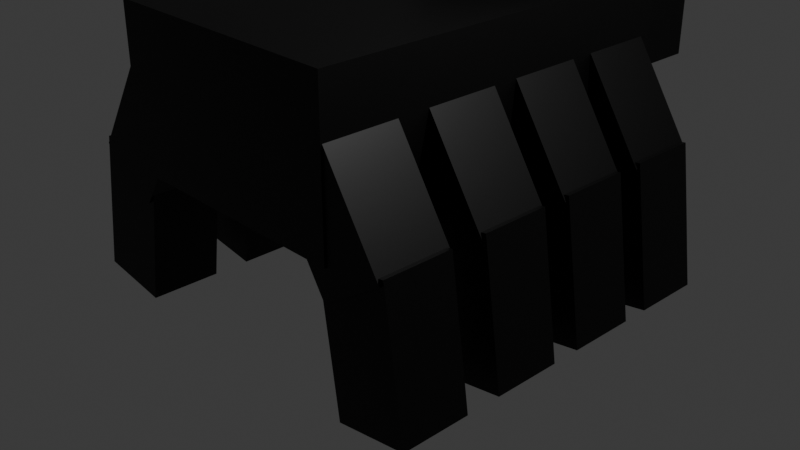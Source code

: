 # Source: tarantula.blend  (saved by Blender 4.0.36; exported with 4.5.12 LTS)
import bpy
from mathutils import Matrix  # noqa: F401  (used for matrix-valued properties, if any)

bpy.ops.wm.read_factory_settings(use_empty=True)
scene = bpy.context.scene
scene.name = 'Scene'

# ---- collections
col_collection = bpy.data.collections.new('Collection'); scene.collection.children.link(col_collection)

# ---- materials (node trees are filled in below, after node groups)
mat_material_001 = bpy.data.materials.new('Material.001')
mat_material_001.use_transparent_shadow = False

# ---- material node trees
mat_material_001.use_nodes = True; mat_material_001.node_tree.nodes.clear()
_N = mat_material_001.node_tree.nodes; _L = mat_material_001.node_tree.links
n0 = _N.new('ShaderNodeBsdfPrincipled'); n0.name = 'Principled BSDF'; n0.location = (10, 300)
n0.inputs[0].default_value = (0.0, 0.0, 0.0, 1.0)
n0.inputs[1].default_value = 0.1969
n0.inputs[3].default_value = 1.45
n1 = _N.new('ShaderNodeOutputMaterial'); n1.name = 'Material Output'; n1.location = (300, 300)
_L.new(n0.outputs[0], n1.inputs[0])
n1.is_active_output = True

# ---- world
world_world = bpy.data.worlds.new('World'); scene.world = world_world
world_world.use_nodes = True; world_world.node_tree.nodes.clear()
_N = world_world.node_tree.nodes; _L = world_world.node_tree.links
n0 = _N.new('ShaderNodeOutputWorld'); n0.name = 'World Output'; n0.location = (300, 300)
n1 = _N.new('ShaderNodeBackground'); n1.name = 'Background'; n1.location = (10, 300)
n1.inputs[0].default_value = (0.05088, 0.05088, 0.05088, 1.0)
_L.new(n1.outputs[0], n0.inputs[0])
n0.is_active_output = True
world_world.color = (0.05088, 0.05088, 0.05088)
world_world.use_sun_shadow = False
world_world.sun_shadow_jitter_overblur = 0.0

# ---- cameras
cam_camera = bpy.data.cameras.new('Camera')
cam_camera.clip_end = 100.0
cam_camera.ortho_scale = 7.314

# ---- lights
light_light = bpy.data.lights.new('Light', 'POINT')
light_light.transmission_factor = 0.0
light_light.use_soft_falloff = False
light_light.energy = 1000.0
light_light.shadow_soft_size = 0.1
light_light.shadow_maximum_resolution = 0.006
light_light.use_absolute_resolution = True

# ---- meshes
me_cube_001 = bpy.data.meshes.new('Cube.001')
me_cube_001.from_pydata([(-1.346, -2.077, 0.7367), (-1.346, -2.077, 2.387), (-1.346, 2.077, 0.7367), (-1.346, 2.077, 2.387), (1.346, -2.077, 0.7367), (1.346, -2.077, 2.387), (1.346, 2.077, 0.7367), (1.346, 2.077, 2.387), (-1.973, 1.169, 0.8168), (-1.073, 1.169, 2.221), (-1.973, 1.954, 0.8168), (-1.073, 1.954, 2.221), (-1.311, 1.169, 0.3931), (-0.4116, 1.169, 1.797), (-1.311, 1.954, 0.3931), (-0.4116, 1.954, 1.797), (-2.214, 1.19, -0.6045), (-1.991, 1.19, 0.8816), (-2.214, 1.933, -0.6045), (-1.991, 1.933, 0.8816), (-1.434, 1.19, -0.7215), (-1.212, 1.19, 0.7647), (-1.434, 1.933, -0.7215), (-1.212, 1.933, 0.7647), (-1.973, 0.1314, 0.8168), (-1.073, 0.1314, 2.221), (-1.973, 0.9167, 0.8168), (-1.073, 0.9167, 2.221), (-1.311, 0.1314, 0.3931), (-0.4116, 0.1314, 1.797), (-1.311, 0.9167, 0.3931), (-0.4116, 0.9167, 1.797), (-2.214, 0.1529, -0.6045), (-1.991, 0.1529, 0.8816), (-2.214, 0.8952, -0.6045), (-1.991, 0.8952, 0.8816), (-1.434, 0.1529, -0.7215), (-1.212, 0.1529, 0.7647), (-1.434, 0.8952, -0.7215), (-1.212, 0.8952, 0.7647), (-1.973, -0.9303, 0.8168), (-1.073, -0.9303, 2.221), (-1.973, -0.1449, 0.8168), (-1.073, -0.1449, 2.221), (-1.311, -0.9303, 0.3931), (-0.4116, -0.9303, 1.797), (-1.311, -0.1449, 0.3931), (-0.4116, -0.1449, 1.797), (-2.214, -0.9088, -0.6045), (-1.991, -0.9088, 0.8816), (-2.214, -0.1665, -0.6045), (-1.991, -0.1665, 0.8816), (-1.434, -0.9088, -0.7215), (-1.212, -0.9088, 0.7647), (-1.434, -0.1665, -0.7215), (-1.212, -0.1665, 0.7647), (-1.973, -2.06, 0.8168), (-1.073, -2.06, 2.221), (-1.973, -1.275, 0.8168), (-1.073, -1.275, 2.221), (-1.311, -2.06, 0.3931), (-0.4116, -2.06, 1.797), (-1.311, -1.275, 0.3931), (-0.4116, -1.275, 1.797), (-2.214, -2.038, -0.6045), (-1.991, -2.038, 0.8816), (-2.214, -1.296, -0.6045), (-1.991, -1.296, 0.8816), (-1.434, -2.038, -0.7215), (-1.212, -2.038, 0.7647), (-1.434, -1.296, -0.7215), (-1.212, -1.296, 0.7647), (1.973, -1.275, 0.8168), (1.073, -1.275, 2.221), (1.973, -2.06, 0.8168), (1.073, -2.06, 2.221), (1.311, -1.275, 0.3931), (0.4116, -1.275, 1.797), (1.311, -2.06, 0.3931), (0.4116, -2.06, 1.797), (2.214, -1.296, -0.6045), (1.991, -1.296, 0.8816), (2.214, -2.038, -0.6045), (1.991, -2.038, 0.8816), (1.434, -1.296, -0.7215), (1.212, -1.296, 0.7647), (1.434, -2.038, -0.7215), (1.212, -2.038, 0.7647), (1.973, -0.1449, 0.8168), (1.073, -0.1449, 2.221), (1.973, -0.9303, 0.8168), (1.073, -0.9303, 2.221), (1.311, -0.1449, 0.3931), (0.4116, -0.1449, 1.797), (1.311, -0.9303, 0.3931), (0.4116, -0.9303, 1.797), (2.214, -0.1665, -0.6045), (1.991, -0.1665, 0.8816), (2.214, -0.9088, -0.6045), (1.991, -0.9088, 0.8816), (1.434, -0.1665, -0.7215), (1.212, -0.1665, 0.7647), (1.434, -0.9088, -0.7215), (1.212, -0.9088, 0.7647), (1.973, 0.9167, 0.8168), (1.073, 0.9167, 2.221), (1.973, 0.1314, 0.8168), (1.073, 0.1314, 2.221), (1.311, 0.9167, 0.3931), (0.4116, 0.9167, 1.797), (1.311, 0.1314, 0.3931), (0.4116, 0.1314, 1.797), (2.214, 0.8952, -0.6045), (1.991, 0.8952, 0.8816), (2.214, 0.1529, -0.6045), (1.991, 0.1529, 0.8816), (1.434, 0.8952, -0.7215), (1.212, 0.8952, 0.7647), (1.434, 0.1529, -0.7215), (1.212, 0.1529, 0.7647), (1.973, 1.954, 0.8168), (1.073, 1.954, 2.221), (1.973, 1.169, 0.8168), (1.073, 1.169, 2.221), (1.311, 1.954, 0.3931), (0.4116, 1.954, 1.797), (1.311, 1.169, 0.3931), (0.4116, 1.169, 1.797), (2.214, 1.933, -0.6045), (1.991, 1.933, 0.8816), (2.214, 1.19, -0.6045), (1.991, 1.19, 0.8816), (1.434, 1.933, -0.7215), (1.212, 1.933, 0.7647), (1.434, 1.19, -0.7215), (1.212, 1.19, 0.7647), (-1.0, 1.207, 1.268), (-1.0, 1.207, 3.268), (-1.0, 3.207, 1.268), (-1.0, 3.207, 3.268), (1.0, 1.207, 1.268), (1.0, 1.207, 3.268), (1.0, 3.207, 1.268), (1.0, 3.207, 3.268), (2.178, -1.296, -0.3609), (2.14, -1.296, -0.1132), (2.103, -1.296, 0.1344), (2.066, -1.296, 0.3821), (2.029, -1.296, 0.6298), (2.029, -2.038, 0.6298), (2.066, -2.038, 0.3821), (2.103, -2.038, 0.1344), (2.14, -2.038, -0.1132), (2.178, -2.038, -0.3609), (1.249, -2.038, 0.5128), (1.286, -2.038, 0.2652), (1.324, -2.038, 0.01748), (1.361, -2.038, -0.2302), (1.398, -2.038, -0.4779), (1.249, -1.296, 0.5128), (1.286, -1.296, 0.2652), (1.324, -1.296, 0.01748), (1.361, -1.296, -0.2302), (1.398, -1.296, -0.4779), (2.176, -0.1665, -0.348), (2.139, -0.1665, -0.1003), (2.101, -0.1665, 0.1474), (2.064, -0.1665, 0.3951), (2.027, -0.1665, 0.6427), (2.027, -0.9088, 0.6427), (2.064, -0.9088, 0.3951), (2.101, -0.9088, 0.1474), (2.139, -0.9088, -0.1003), (2.176, -0.9088, -0.348), (1.247, -0.9088, 0.5258), (1.285, -0.9088, 0.2781), (1.322, -0.9088, 0.03041), (1.359, -0.9088, -0.2173), (1.396, -0.9088, -0.465), (1.247, -0.1665, 0.5258), (1.285, -0.1665, 0.2781), (1.322, -0.1665, 0.03041), (1.359, -0.1665, -0.2173), (1.396, -0.1665, -0.465), (2.182, 0.8952, -0.3922), (2.15, 0.8952, -0.1799), (2.119, 0.8952, 0.03242), (2.087, 0.8952, 0.2447), (2.055, 0.8952, 0.457), (2.023, 0.8952, 0.6693), (2.023, 0.1529, 0.6693), (2.055, 0.1529, 0.457), (2.087, 0.1529, 0.2447), (2.119, 0.1529, 0.03242), (2.15, 0.1529, -0.1799), (2.182, 0.1529, -0.3922), (1.243, 0.1529, 0.5524), (1.275, 0.1529, 0.3401), (1.307, 0.1529, 0.1278), (1.339, 0.1529, -0.08455), (1.371, 0.1529, -0.2969), (1.403, 0.1529, -0.5092), (1.243, 0.8952, 0.5524), (1.275, 0.8952, 0.3401), (1.307, 0.8952, 0.1278), (1.339, 0.8952, -0.08455), (1.371, 0.8952, -0.2969), (1.403, 0.8952, -0.5092), (2.182, 1.933, -0.3922), (2.15, 1.933, -0.1799), (2.119, 1.933, 0.03242), (2.087, 1.933, 0.2447), (2.055, 1.933, 0.457), (2.023, 1.933, 0.6693), (2.023, 1.19, 0.6693), (2.055, 1.19, 0.457), (2.087, 1.19, 0.2447), (2.119, 1.19, 0.03242), (2.15, 1.19, -0.1799), (2.182, 1.19, -0.3922), (1.243, 1.19, 0.5524), (1.275, 1.19, 0.3401), (1.307, 1.19, 0.1278), (1.339, 1.19, -0.08455), (1.371, 1.19, -0.2969), (1.403, 1.19, -0.5092), (1.243, 1.933, 0.5524), (1.275, 1.933, 0.3401), (1.307, 1.933, 0.1278), (1.339, 1.933, -0.08455), (1.371, 1.933, -0.2969), (1.403, 1.933, -0.5092), (1.793, 1.954, 1.098), (1.613, 1.954, 1.378), (1.433, 1.954, 1.659), (1.253, 1.954, 1.94), (1.253, 1.169, 1.94), (1.433, 1.169, 1.659), (1.613, 1.169, 1.378), (1.793, 1.169, 1.098), (0.5916, 1.169, 1.516), (0.7715, 1.169, 1.236), (0.9515, 1.169, 0.9547), (1.131, 1.169, 0.6739), (0.5916, 1.954, 1.516), (0.7715, 1.954, 1.236), (0.9515, 1.954, 0.9547), (1.131, 1.954, 0.6739), (1.793, 0.9167, 1.098), (1.613, 0.9167, 1.378), (1.433, 0.9167, 1.659), (1.253, 0.9167, 1.94), (1.253, 0.1314, 1.94), (1.433, 0.1314, 1.659), (1.613, 0.1314, 1.378), (1.793, 0.1314, 1.098), (0.5916, 0.1314, 1.516), (0.7715, 0.1314, 1.236), (0.9515, 0.1314, 0.9547), (1.131, 0.1314, 0.6739), (0.5916, 0.9167, 1.516), (0.7715, 0.9167, 1.236), (0.9515, 0.9167, 0.9547), (1.131, 0.9167, 0.6739), (1.793, -0.1449, 1.098), (1.613, -0.1449, 1.378), (1.433, -0.1449, 1.659), (1.253, -0.1449, 1.94), (1.253, -0.9303, 1.94), (1.433, -0.9303, 1.659), (1.613, -0.9303, 1.378), (1.793, -0.9303, 1.098), (0.5916, -0.9303, 1.516), (0.7715, -0.9303, 1.236), (0.9515, -0.9303, 0.9547), (1.131, -0.9303, 0.6739), (0.5916, -0.1449, 1.516), (0.7715, -0.1449, 1.236), (0.9515, -0.1449, 0.9547), (1.131, -0.1449, 0.6739), (1.793, -1.275, 1.098), (1.613, -1.275, 1.378), (1.433, -1.275, 1.659), (1.253, -1.275, 1.94), (1.253, -2.06, 1.94), (1.433, -2.06, 1.659), (1.613, -2.06, 1.378), (1.793, -2.06, 1.098), (0.5916, -2.06, 1.516), (0.7715, -2.06, 1.236), (0.9515, -2.06, 0.9547), (1.131, -2.06, 0.6739), (0.5916, -1.275, 1.516), (0.7715, -1.275, 1.236), (0.9515, -1.275, 0.9547), (1.131, -1.275, 0.6739), (-2.182, -2.038, -0.3922), (-2.15, -2.038, -0.1799), (-2.119, -2.038, 0.03242), (-2.087, -2.038, 0.2447), (-2.055, -2.038, 0.457), (-2.023, -2.038, 0.6693), (-2.023, -1.296, 0.6693), (-2.055, -1.296, 0.457), (-2.087, -1.296, 0.2447), (-2.119, -1.296, 0.03242), (-2.15, -1.296, -0.1799), (-2.182, -1.296, -0.3922), (-1.243, -1.296, 0.5524), (-1.275, -1.296, 0.3401), (-1.307, -1.296, 0.1278), (-1.339, -1.296, -0.08455), (-1.371, -1.296, -0.2969), (-1.403, -1.296, -0.5092), (-1.243, -2.038, 0.5524), (-1.275, -2.038, 0.3401), (-1.307, -2.038, 0.1278), (-1.339, -2.038, -0.08455), (-1.371, -2.038, -0.2969), (-1.403, -2.038, -0.5092), (-2.182, -0.9088, -0.3922), (-2.15, -0.9088, -0.1799), (-2.119, -0.9088, 0.03242), (-2.087, -0.9088, 0.2447), (-2.055, -0.9088, 0.457), (-2.023, -0.9088, 0.6693), (-2.023, -0.1665, 0.6693), (-2.055, -0.1665, 0.457), (-2.087, -0.1665, 0.2447), (-2.119, -0.1665, 0.03242), (-2.15, -0.1665, -0.1799), (-2.182, -0.1665, -0.3922), (-1.243, -0.1665, 0.5524), (-1.275, -0.1665, 0.3401), (-1.307, -0.1665, 0.1278), (-1.339, -0.1665, -0.08455), (-1.371, -0.1665, -0.2969), (-1.403, -0.1665, -0.5092), (-1.243, -0.9088, 0.5524), (-1.275, -0.9088, 0.3401), (-1.307, -0.9088, 0.1278), (-1.339, -0.9088, -0.08455), (-1.371, -0.9088, -0.2969), (-1.403, -0.9088, -0.5092), (-2.182, 0.1529, -0.3922), (-2.15, 0.1529, -0.1799), (-2.119, 0.1529, 0.03242), (-2.087, 0.1529, 0.2447), (-2.055, 0.1529, 0.457), (-2.023, 0.1529, 0.6693), (-2.023, 0.8952, 0.6693), (-2.055, 0.8952, 0.457), (-2.087, 0.8952, 0.2447), (-2.119, 0.8952, 0.03242), (-2.15, 0.8952, -0.1799), (-2.182, 0.8952, -0.3922), (-1.243, 0.8952, 0.5524), (-1.275, 0.8952, 0.3401), (-1.307, 0.8952, 0.1278), (-1.339, 0.8952, -0.08455), (-1.371, 0.8952, -0.2969), (-1.403, 0.8952, -0.5092), (-1.243, 0.1529, 0.5524), (-1.275, 0.1529, 0.3401), (-1.307, 0.1529, 0.1278), (-1.339, 0.1529, -0.08455), (-1.371, 0.1529, -0.2969), (-1.403, 0.1529, -0.5092), (-2.182, 1.19, -0.3922), (-2.15, 1.19, -0.1799), (-2.119, 1.19, 0.03242), (-2.087, 1.19, 0.2447), (-2.055, 1.19, 0.457), (-2.023, 1.19, 0.6693), (-2.023, 1.933, 0.6693), (-2.055, 1.933, 0.457), (-2.087, 1.933, 0.2447), (-2.119, 1.933, 0.03242), (-2.15, 1.933, -0.1799), (-2.182, 1.933, -0.3922), (-1.243, 1.933, 0.5524), (-1.275, 1.933, 0.3401), (-1.307, 1.933, 0.1278), (-1.339, 1.933, -0.08455), (-1.371, 1.933, -0.2969), (-1.403, 1.933, -0.5092), (-1.243, 1.19, 0.5524), (-1.275, 1.19, 0.3401), (-1.307, 1.19, 0.1278), (-1.339, 1.19, -0.08455), (-1.371, 1.19, -0.2969), (-1.403, 1.19, -0.5092), (-1.793, -2.06, 1.098), (-1.613, -2.06, 1.378), (-1.433, -2.06, 1.659), (-1.253, -2.06, 1.94), (-1.253, -1.275, 1.94), (-1.433, -1.275, 1.659), (-1.613, -1.275, 1.378), (-1.793, -1.275, 1.098), (-0.5916, -1.275, 1.516), (-0.7715, -1.275, 1.236), (-0.9515, -1.275, 0.9547), (-1.131, -1.275, 0.6739), (-0.5916, -2.06, 1.516), (-0.7715, -2.06, 1.236), (-0.9515, -2.06, 0.9547), (-1.131, -2.06, 0.6739), (-1.793, -0.9303, 1.098), (-1.613, -0.9303, 1.378), (-1.433, -0.9303, 1.659), (-1.253, -0.9303, 1.94), (-1.253, -0.1449, 1.94), (-1.433, -0.1449, 1.659), (-1.613, -0.1449, 1.378), (-1.793, -0.1449, 1.098), (-0.5916, -0.1449, 1.516), (-0.7715, -0.1449, 1.236), (-0.9515, -0.1449, 0.9547), (-1.131, -0.1449, 0.6739), (-0.5916, -0.9303, 1.516), (-0.7715, -0.9303, 1.236), (-0.9515, -0.9303, 0.9547), (-1.131, -0.9303, 0.6739), (-1.793, 0.1314, 1.098), (-1.613, 0.1314, 1.378), (-1.433, 0.1314, 1.659), (-1.253, 0.1314, 1.94), (-1.253, 0.9167, 1.94), (-1.433, 0.9167, 1.659), (-1.613, 0.9167, 1.378), (-1.793, 0.9167, 1.098), (-0.5916, 0.9167, 1.516), (-0.7715, 0.9167, 1.236), (-0.9515, 0.9167, 0.9547), (-1.131, 0.9167, 0.6739), (-0.5916, 0.1314, 1.516), (-0.7715, 0.1314, 1.236), (-0.9515, 0.1314, 0.9547), (-1.131, 0.1314, 0.6739), (-1.793, 1.169, 1.098), (-1.613, 1.169, 1.378), (-1.433, 1.169, 1.659), (-1.253, 1.169, 1.94), (-1.253, 1.954, 1.94), (-1.433, 1.954, 1.659), (-1.613, 1.954, 1.378), (-1.793, 1.954, 1.098), (-0.5916, 1.954, 1.516), (-0.7715, 1.954, 1.236), (-0.9515, 1.954, 0.9547), (-1.131, 1.954, 0.6739), (-0.5916, 1.169, 1.516), (-0.7715, 1.169, 1.236), (-0.9515, 1.169, 0.9547), (-1.131, 1.169, 0.6739)], [], [(0, 1, 3, 2), (2, 3, 7, 6), (6, 7, 5, 4), (4, 5, 1, 0), (2, 6, 4, 0), (7, 3, 1, 5), (443, 9, 11, 444), (444, 11, 15, 448), (448, 15, 13, 452), (452, 13, 9, 443), (10, 14, 12, 8), (15, 11, 9, 13), (373, 17, 19, 374), (374, 19, 23, 380), (380, 23, 21, 386), (386, 21, 17, 373), (18, 22, 20, 16), (23, 19, 17, 21), (427, 25, 27, 428), (428, 27, 31, 432), (432, 31, 29, 436), (436, 29, 25, 427), (26, 30, 28, 24), (31, 27, 25, 29), (349, 33, 35, 350), (350, 35, 39, 356), (356, 39, 37, 362), (362, 37, 33, 349), (34, 38, 36, 32), (39, 35, 33, 37), (411, 41, 43, 412), (412, 43, 47, 416), (416, 47, 45, 420), (420, 45, 41, 411), (42, 46, 44, 40), (47, 43, 41, 45), (325, 49, 51, 326), (326, 51, 55, 332), (332, 55, 53, 338), (338, 53, 49, 325), (50, 54, 52, 48), (55, 51, 49, 53), (395, 57, 59, 396), (396, 59, 63, 400), (400, 63, 61, 404), (404, 61, 57, 395), (58, 62, 60, 56), (63, 59, 57, 61), (301, 65, 67, 302), (302, 67, 71, 308), (308, 71, 69, 314), (314, 69, 65, 301), (66, 70, 68, 64), (71, 67, 65, 69), (283, 73, 75, 284), (284, 75, 79, 288), (288, 79, 77, 292), (292, 77, 73, 283), (74, 78, 76, 72), (79, 75, 73, 77), (148, 81, 83, 149), (149, 83, 87, 154), (154, 87, 85, 159), (159, 85, 81, 148), (82, 86, 84, 80), (87, 83, 81, 85), (267, 89, 91, 268), (268, 91, 95, 272), (272, 95, 93, 276), (276, 93, 89, 267), (90, 94, 92, 88), (95, 91, 89, 93), (168, 97, 99, 169), (169, 99, 103, 174), (174, 103, 101, 179), (179, 101, 97, 168), (98, 102, 100, 96), (103, 99, 97, 101), (251, 105, 107, 252), (252, 107, 111, 256), (256, 111, 109, 260), (260, 109, 105, 251), (106, 110, 108, 104), (111, 107, 105, 109), (189, 113, 115, 190), (190, 115, 119, 196), (196, 119, 117, 202), (202, 117, 113, 189), (114, 118, 116, 112), (119, 115, 113, 117), (235, 121, 123, 236), (236, 123, 127, 240), (240, 127, 125, 244), (244, 125, 121, 235), (122, 126, 124, 120), (127, 123, 121, 125), (213, 129, 131, 214), (214, 131, 135, 220), (220, 135, 133, 226), (226, 133, 129, 213), (130, 134, 132, 128), (135, 131, 129, 133), (136, 137, 139, 138), (138, 139, 143, 142), (142, 143, 141, 140), (140, 141, 137, 136), (138, 142, 140, 136), (143, 139, 137, 141), (84, 163, 144, 80), (163, 162, 145, 144), (162, 161, 146, 145), (161, 160, 147, 146), (160, 159, 148, 147), (86, 158, 163, 84), (158, 157, 162, 163), (157, 156, 161, 162), (156, 155, 160, 161), (155, 154, 159, 160), (82, 153, 158, 86), (153, 152, 157, 158), (152, 151, 156, 157), (151, 150, 155, 156), (150, 149, 154, 155), (80, 144, 153, 82), (144, 145, 152, 153), (145, 146, 151, 152), (146, 147, 150, 151), (147, 148, 149, 150), (100, 183, 164, 96), (183, 182, 165, 164), (182, 181, 166, 165), (181, 180, 167, 166), (180, 179, 168, 167), (102, 178, 183, 100), (178, 177, 182, 183), (177, 176, 181, 182), (176, 175, 180, 181), (175, 174, 179, 180), (98, 173, 178, 102), (173, 172, 177, 178), (172, 171, 176, 177), (171, 170, 175, 176), (170, 169, 174, 175), (96, 164, 173, 98), (164, 165, 172, 173), (165, 166, 171, 172), (166, 167, 170, 171), (167, 168, 169, 170), (116, 207, 184, 112), (207, 206, 185, 184), (206, 205, 186, 185), (205, 204, 187, 186), (204, 203, 188, 187), (203, 202, 189, 188), (118, 201, 207, 116), (201, 200, 206, 207), (200, 199, 205, 206), (199, 198, 204, 205), (198, 197, 203, 204), (197, 196, 202, 203), (114, 195, 201, 118), (195, 194, 200, 201), (194, 193, 199, 200), (193, 192, 198, 199), (192, 191, 197, 198), (191, 190, 196, 197), (112, 184, 195, 114), (184, 185, 194, 195), (185, 186, 193, 194), (186, 187, 192, 193), (187, 188, 191, 192), (188, 189, 190, 191), (132, 231, 208, 128), (231, 230, 209, 208), (230, 229, 210, 209), (229, 228, 211, 210), (228, 227, 212, 211), (227, 226, 213, 212), (134, 225, 231, 132), (225, 224, 230, 231), (224, 223, 229, 230), (223, 222, 228, 229), (222, 221, 227, 228), (221, 220, 226, 227), (130, 219, 225, 134), (219, 218, 224, 225), (218, 217, 223, 224), (217, 216, 222, 223), (216, 215, 221, 222), (215, 214, 220, 221), (128, 208, 219, 130), (208, 209, 218, 219), (209, 210, 217, 218), (210, 211, 216, 217), (211, 212, 215, 216), (212, 213, 214, 215), (124, 247, 232, 120), (247, 246, 233, 232), (246, 245, 234, 233), (245, 244, 235, 234), (126, 243, 247, 124), (243, 242, 246, 247), (242, 241, 245, 246), (241, 240, 244, 245), (122, 239, 243, 126), (239, 238, 242, 243), (238, 237, 241, 242), (237, 236, 240, 241), (120, 232, 239, 122), (232, 233, 238, 239), (233, 234, 237, 238), (234, 235, 236, 237), (108, 263, 248, 104), (263, 262, 249, 248), (262, 261, 250, 249), (261, 260, 251, 250), (110, 259, 263, 108), (259, 258, 262, 263), (258, 257, 261, 262), (257, 256, 260, 261), (106, 255, 259, 110), (255, 254, 258, 259), (254, 253, 257, 258), (253, 252, 256, 257), (104, 248, 255, 106), (248, 249, 254, 255), (249, 250, 253, 254), (250, 251, 252, 253), (92, 279, 264, 88), (279, 278, 265, 264), (278, 277, 266, 265), (277, 276, 267, 266), (94, 275, 279, 92), (275, 274, 278, 279), (274, 273, 277, 278), (273, 272, 276, 277), (90, 271, 275, 94), (271, 270, 274, 275), (270, 269, 273, 274), (269, 268, 272, 273), (88, 264, 271, 90), (264, 265, 270, 271), (265, 266, 269, 270), (266, 267, 268, 269), (76, 295, 280, 72), (295, 294, 281, 280), (294, 293, 282, 281), (293, 292, 283, 282), (78, 291, 295, 76), (291, 290, 294, 295), (290, 289, 293, 294), (289, 288, 292, 293), (74, 287, 291, 78), (287, 286, 290, 291), (286, 285, 289, 290), (285, 284, 288, 289), (72, 280, 287, 74), (280, 281, 286, 287), (281, 282, 285, 286), (282, 283, 284, 285), (68, 319, 296, 64), (319, 318, 297, 296), (318, 317, 298, 297), (317, 316, 299, 298), (316, 315, 300, 299), (315, 314, 301, 300), (70, 313, 319, 68), (313, 312, 318, 319), (312, 311, 317, 318), (311, 310, 316, 317), (310, 309, 315, 316), (309, 308, 314, 315), (66, 307, 313, 70), (307, 306, 312, 313), (306, 305, 311, 312), (305, 304, 310, 311), (304, 303, 309, 310), (303, 302, 308, 309), (64, 296, 307, 66), (296, 297, 306, 307), (297, 298, 305, 306), (298, 299, 304, 305), (299, 300, 303, 304), (300, 301, 302, 303), (52, 343, 320, 48), (343, 342, 321, 320), (342, 341, 322, 321), (341, 340, 323, 322), (340, 339, 324, 323), (339, 338, 325, 324), (54, 337, 343, 52), (337, 336, 342, 343), (336, 335, 341, 342), (335, 334, 340, 341), (334, 333, 339, 340), (333, 332, 338, 339), (50, 331, 337, 54), (331, 330, 336, 337), (330, 329, 335, 336), (329, 328, 334, 335), (328, 327, 333, 334), (327, 326, 332, 333), (48, 320, 331, 50), (320, 321, 330, 331), (321, 322, 329, 330), (322, 323, 328, 329), (323, 324, 327, 328), (324, 325, 326, 327), (36, 367, 344, 32), (367, 366, 345, 344), (366, 365, 346, 345), (365, 364, 347, 346), (364, 363, 348, 347), (363, 362, 349, 348), (38, 361, 367, 36), (361, 360, 366, 367), (360, 359, 365, 366), (359, 358, 364, 365), (358, 357, 363, 364), (357, 356, 362, 363), (34, 355, 361, 38), (355, 354, 360, 361), (354, 353, 359, 360), (353, 352, 358, 359), (352, 351, 357, 358), (351, 350, 356, 357), (32, 344, 355, 34), (344, 345, 354, 355), (345, 346, 353, 354), (346, 347, 352, 353), (347, 348, 351, 352), (348, 349, 350, 351), (20, 391, 368, 16), (391, 390, 369, 368), (390, 389, 370, 369), (389, 388, 371, 370), (388, 387, 372, 371), (387, 386, 373, 372), (22, 385, 391, 20), (385, 384, 390, 391), (384, 383, 389, 390), (383, 382, 388, 389), (382, 381, 387, 388), (381, 380, 386, 387), (18, 379, 385, 22), (379, 378, 384, 385), (378, 377, 383, 384), (377, 376, 382, 383), (376, 375, 381, 382), (375, 374, 380, 381), (16, 368, 379, 18), (368, 369, 378, 379), (369, 370, 377, 378), (370, 371, 376, 377), (371, 372, 375, 376), (372, 373, 374, 375), (60, 407, 392, 56), (407, 406, 393, 392), (406, 405, 394, 393), (405, 404, 395, 394), (62, 403, 407, 60), (403, 402, 406, 407), (402, 401, 405, 406), (401, 400, 404, 405), (58, 399, 403, 62), (399, 398, 402, 403), (398, 397, 401, 402), (397, 396, 400, 401), (56, 392, 399, 58), (392, 393, 398, 399), (393, 394, 397, 398), (394, 395, 396, 397), (44, 423, 408, 40), (423, 422, 409, 408), (422, 421, 410, 409), (421, 420, 411, 410), (46, 419, 423, 44), (419, 418, 422, 423), (418, 417, 421, 422), (417, 416, 420, 421), (42, 415, 419, 46), (415, 414, 418, 419), (414, 413, 417, 418), (413, 412, 416, 417), (40, 408, 415, 42), (408, 409, 414, 415), (409, 410, 413, 414), (410, 411, 412, 413), (28, 439, 424, 24), (439, 438, 425, 424), (438, 437, 426, 425), (437, 436, 427, 426), (30, 435, 439, 28), (435, 434, 438, 439), (434, 433, 437, 438), (433, 432, 436, 437), (26, 431, 435, 30), (431, 430, 434, 435), (430, 429, 433, 434), (429, 428, 432, 433), (24, 424, 431, 26), (424, 425, 430, 431), (425, 426, 429, 430), (426, 427, 428, 429), (12, 455, 440, 8), (455, 454, 441, 440), (454, 453, 442, 441), (453, 452, 443, 442), (14, 451, 455, 12), (451, 450, 454, 455), (450, 449, 453, 454), (449, 448, 452, 453), (10, 447, 451, 14), (447, 446, 450, 451), (446, 445, 449, 450), (445, 444, 448, 449), (8, 440, 447, 10), (440, 441, 446, 447), (441, 442, 445, 446), (442, 443, 444, 445)])
_uv = me_cube_001.uv_layers.new(name='UVMap')
_uv.uv.foreach_set('vector', [0.375, 0.0, 0.625, 0.0, 0.625, 0.25, 0.375, 0.25, 0.375, 0.25, 0.625, 0.25, 0.625, 0.5, 0.375, 0.5, 0.375, 0.5, 0.625, 0.5, 0.625, 0.75, 0.375, 0.75, 0.375, 0.75, 0.625, 0.75, 0.625, 1.0, 0.375, 1.0, 0.125, 0.5, 0.375, 0.5, 0.375, 0.75, 0.125, 0.75, 0.625, 0.5, 0.875, 0.5, 0.875, 0.75, 0.625, 0.75, 0.575, 0.0, 0.625, 0.0, 0.625, 0.25, 0.575, 0.25, 0.575, 0.25, 0.625, 0.25, 0.625, 0.5, 0.575, 0.5, 0.575, 0.5, 0.625, 0.5, 0.625, 0.75, 0.575, 0.75, 0.575, 0.75, 0.625, 0.75, 0.625, 1.0, 0.575, 1.0, 0.125, 0.5, 0.375, 0.5, 0.375, 0.75, 0.125, 0.75, 0.625, 0.5, 0.875, 0.5, 0.875, 0.75, 0.625, 0.75, 0.5893, 0.0, 0.625, 0.0, 0.625, 0.25, 0.5893, 0.25, 0.5893, 0.25, 0.625, 0.25, 0.625, 0.5, 0.5893, 0.5, 0.5893, 0.5, 0.625, 0.5, 0.625, 0.75, 0.5893, 0.75, 0.5893, 0.75, 0.625, 0.75, 0.625, 1.0, 0.5893, 1.0, 0.125, 0.5, 0.375, 0.5, 0.375, 0.75, 0.125, 0.75, 0.625, 0.5, 0.875, 0.5, 0.875, 0.75, 0.625, 0.75, 0.575, 0.0, 0.625, 0.0, 0.625, 0.25, 0.575, 0.25, 0.575, 0.25, 0.625, 0.25, 0.625, 0.5, 0.575, 0.5, 0.575, 0.5, 0.625, 0.5, 0.625, 0.75, 0.575, 0.75, 0.575, 0.75, 0.625, 0.75, 0.625, 1.0, 0.575, 1.0, 0.125, 0.5, 0.375, 0.5, 0.375, 0.75, 0.125, 0.75, 0.625, 0.5, 0.875, 0.5, 0.875, 0.75, 0.625, 0.75, 0.5893, 0.0, 0.625, 0.0, 0.625, 0.25, 0.5893, 0.25, 0.5893, 0.25, 0.625, 0.25, 0.625, 0.5, 0.5893, 0.5, 0.5893, 0.5, 0.625, 0.5, 0.625, 0.75, 0.5893, 0.75, 0.5893, 0.75, 0.625, 0.75, 0.625, 1.0, 0.5893, 1.0, 0.125, 0.5, 0.375, 0.5, 0.375, 0.75, 0.125, 0.75, 0.625, 0.5, 0.875, 0.5, 0.875, 0.75, 0.625, 0.75, 0.575, 0.0, 0.625, 0.0, 0.625, 0.25, 0.575, 0.25, 0.575, 0.25, 0.625, 0.25, 0.625, 0.5, 0.575, 0.5, 0.575, 0.5, 0.625, 0.5, 0.625, 0.75, 0.575, 0.75, 0.575, 0.75, 0.625, 0.75, 0.625, 1.0, 0.575, 1.0, 0.125, 0.5, 0.375, 0.5, 0.375, 0.75, 0.125, 0.75, 0.625, 0.5, 0.875, 0.5, 0.875, 0.75, 0.625, 0.75, 0.5893, 0.0, 0.625, 0.0, 0.625, 0.25, 0.5893, 0.25, 0.5893, 0.25, 0.625, 0.25, 0.625, 0.5, 0.5893, 0.5, 0.5893, 0.5, 0.625, 0.5, 0.625, 0.75, 0.5893, 0.75, 0.5893, 0.75, 0.625, 0.75, 0.625, 1.0, 0.5893, 1.0, 0.125, 0.5, 0.375, 0.5, 0.375, 0.75, 0.125, 0.75, 0.625, 0.5, 0.875, 0.5, 0.875, 0.75, 0.625, 0.75, 0.575, 0.0, 0.625, 0.0, 0.625, 0.25, 0.575, 0.25, 0.575, 0.25, 0.625, 0.25, 0.625, 0.5, 0.575, 0.5, 0.575, 0.5, 0.625, 0.5, 0.625, 0.75, 0.575, 0.75, 0.575, 0.75, 0.625, 0.75, 0.625, 1.0, 0.575, 1.0, 0.125, 0.5, 0.375, 0.5, 0.375, 0.75, 0.125, 0.75, 0.625, 0.5, 0.875, 0.5, 0.875, 0.75, 0.625, 0.75, 0.5893, 0.0, 0.625, 0.0, 0.625, 0.25, 0.5893, 0.25, 0.5893, 0.25, 0.625, 0.25, 0.625, 0.5, 0.5893, 0.5, 0.5893, 0.5, 0.625, 0.5, 0.625, 0.75, 0.5893, 0.75, 0.5893, 0.75, 0.625, 0.75, 0.625, 1.0, 0.5893, 1.0, 0.125, 0.5, 0.375, 0.5, 0.375, 0.75, 0.125, 0.75, 0.625, 0.5, 0.875, 0.5, 0.875, 0.75, 0.625, 0.75, 0.575, 0.0, 0.625, 0.0, 0.625, 0.25, 0.575, 0.25, 0.575, 0.25, 0.625, 0.25, 0.625, 0.5, 0.575, 0.5, 0.575, 0.5, 0.625, 0.5, 0.625, 0.75, 0.575, 0.75, 0.575, 0.75, 0.625, 0.75, 0.625, 1.0, 0.575, 1.0, 0.125, 0.5, 0.375, 0.5, 0.375, 0.75, 0.125, 0.75, 0.625, 0.5, 0.875, 0.5, 0.875, 0.75, 0.625, 0.75, 0.5826, 0.0, 0.625, 0.0, 0.625, 0.25, 0.5826, 0.25, 0.5826, 0.25, 0.625, 0.25, 0.625, 0.5, 0.5826, 0.5, 0.5826, 0.5, 0.625, 0.5, 0.625, 0.75, 0.5826, 0.75, 0.5826, 0.75, 0.625, 0.75, 0.625, 1.0, 0.5826, 1.0, 0.125, 0.5, 0.375, 0.5, 0.375, 0.75, 0.125, 0.75, 0.625, 0.5, 0.875, 0.5, 0.875, 0.75, 0.625, 0.75, 0.575, 0.0, 0.625, 0.0, 0.625, 0.25, 0.575, 0.25, 0.575, 0.25, 0.625, 0.25, 0.625, 0.5, 0.575, 0.5, 0.575, 0.5, 0.625, 0.5, 0.625, 0.75, 0.575, 0.75, 0.575, 0.75, 0.625, 0.75, 0.625, 1.0, 0.575, 1.0, 0.125, 0.5, 0.375, 0.5, 0.375, 0.75, 0.125, 0.75, 0.625, 0.5, 0.875, 0.5, 0.875, 0.75, 0.625, 0.75, 0.5848, 0.0, 0.625, 0.0, 0.625, 0.25, 0.5848, 0.25, 0.5848, 0.25, 0.625, 0.25, 0.625, 0.5, 0.5848, 0.5, 0.5848, 0.5, 0.625, 0.5, 0.625, 0.75, 0.5848, 0.75, 0.5848, 0.75, 0.625, 0.75, 0.625, 1.0, 0.5848, 1.0, 0.125, 0.5, 0.375, 0.5, 0.375, 0.75, 0.125, 0.75, 0.625, 0.5, 0.875, 0.5, 0.875, 0.75, 0.625, 0.75, 0.575, 0.0, 0.625, 0.0, 0.625, 0.25, 0.575, 0.25, 0.575, 0.25, 0.625, 0.25, 0.625, 0.5, 0.575, 0.5, 0.575, 0.5, 0.625, 0.5, 0.625, 0.75, 0.575, 0.75, 0.575, 0.75, 0.625, 0.75, 0.625, 1.0, 0.575, 1.0, 0.125, 0.5, 0.375, 0.5, 0.375, 0.75, 0.125, 0.75, 0.625, 0.5, 0.875, 0.5, 0.875, 0.75, 0.625, 0.75, 0.5893, 0.0, 0.625, 0.0, 0.625, 0.25, 0.5893, 0.25, 0.5893, 0.25, 0.625, 0.25, 0.625, 0.5, 0.5893, 0.5, 0.5893, 0.5, 0.625, 0.5, 0.625, 0.75, 0.5893, 0.75, 0.5893, 0.75, 0.625, 0.75, 0.625, 1.0, 0.5893, 1.0, 0.125, 0.5, 0.375, 0.5, 0.375, 0.75, 0.125, 0.75, 0.625, 0.5, 0.875, 0.5, 0.875, 0.75, 0.625, 0.75, 0.575, 0.0, 0.625, 0.0, 0.625, 0.25, 0.575, 0.25, 0.575, 0.25, 0.625, 0.25, 0.625, 0.5, 0.575, 0.5, 0.575, 0.5, 0.625, 0.5, 0.625, 0.75, 0.575, 0.75, 0.575, 0.75, 0.625, 0.75, 0.625, 1.0, 0.575, 1.0, 0.125, 0.5, 0.375, 0.5, 0.375, 0.75, 0.125, 0.75, 0.625, 0.5, 0.875, 0.5, 0.875, 0.75, 0.625, 0.75, 0.5893, 0.0, 0.625, 0.0, 0.625, 0.25, 0.5893, 0.25, 0.5893, 0.25, 0.625, 0.25, 0.625, 0.5, 0.5893, 0.5, 0.5893, 0.5, 0.625, 0.5, 0.625, 0.75, 0.5893, 0.75, 0.5893, 0.75, 0.625, 0.75, 0.625, 1.0, 0.5893, 1.0, 0.125, 0.5, 0.375, 0.5, 0.375, 0.75, 0.125, 0.75, 0.625, 0.5, 0.875, 0.5, 0.875, 0.75, 0.625, 0.75, 0.375, 0.0, 0.625, 0.0, 0.625, 0.25, 0.375, 0.25, 0.375, 0.25, 0.625, 0.25, 0.625, 0.5, 0.375, 0.5, 0.375, 0.5, 0.625, 0.5, 0.625, 0.75, 0.375, 0.75, 0.375, 0.75, 0.625, 0.75, 0.625, 1.0, 0.375, 1.0, 0.125, 0.5, 0.375, 0.5, 0.375, 0.75, 0.125, 0.75, 0.625, 0.5, 0.875, 0.5, 0.875, 0.75, 0.625, 0.75, 0.375, 0.75, 0.416, 0.75, 0.416, 1.0, 0.375, 1.0, 0.416, 0.75, 0.4576, 0.75, 0.4576, 1.0, 0.416, 1.0, 0.4576, 0.75, 0.4993, 0.75, 0.4993, 1.0, 0.4576, 1.0, 0.4993, 0.75, 0.541, 0.75, 0.541, 1.0, 0.4993, 1.0, 0.541, 0.75, 0.5826, 0.75, 0.5826, 1.0, 0.541, 1.0, 0.375, 0.5, 0.416, 0.5, 0.416, 0.75, 0.375, 0.75, 0.416, 0.5, 0.4576, 0.5, 0.4576, 0.75, 0.416, 0.75, 0.4576, 0.5, 0.4993, 0.5, 0.4993, 0.75, 0.4576, 0.75, 0.4993, 0.5, 0.541, 0.5, 0.541, 0.75, 0.4993, 0.75, 0.541, 0.5, 0.5826, 0.5, 0.5826, 0.75, 0.541, 0.75, 0.375, 0.25, 0.416, 0.25, 0.416, 0.5, 0.375, 0.5, 0.416, 0.25, 0.4576, 0.25, 0.4576, 0.5, 0.416, 0.5, 0.4576, 0.25, 0.4993, 0.25, 0.4993, 0.5, 0.4576, 0.5, 0.4993, 0.25, 0.541, 0.25, 0.541, 0.5, 0.4993, 0.5, 0.541, 0.25, 0.5826, 0.25, 0.5826, 0.5, 0.541, 0.5, 0.375, 0.0, 0.416, 0.0, 0.416, 0.25, 0.375, 0.25, 0.416, 0.0, 0.4576, 0.0, 0.4576, 0.25, 0.416, 0.25, 0.4576, 0.0, 0.4993, 0.0, 0.4993, 0.25, 0.4576, 0.25, 0.4993, 0.0, 0.541, 0.0, 0.541, 0.25, 0.4993, 0.25, 0.541, 0.0, 0.5826, 0.0, 0.5826, 0.25, 0.541, 0.25, 0.375, 0.75, 0.4181, 0.75, 0.4181, 1.0, 0.375, 1.0, 0.4181, 0.75, 0.4598, 0.75, 0.4598, 1.0, 0.4181, 1.0, 0.4598, 0.75, 0.5015, 0.75, 0.5015, 1.0, 0.4598, 1.0, 0.5015, 0.75, 0.5431, 0.75, 0.5431, 1.0, 0.5015, 1.0, 0.5431, 0.75, 0.5848, 0.75, 0.5848, 1.0, 0.5431, 1.0, 0.375, 0.5, 0.4181, 0.5, 0.4181, 0.75, 0.375, 0.75, 0.4181, 0.5, 0.4598, 0.5, 0.4598, 0.75, 0.4181, 0.75, 0.4598, 0.5, 0.5015, 0.5, 0.5015, 0.75, 0.4598, 0.75, 0.5015, 0.5, 0.5431, 0.5, 0.5431, 0.75, 0.5015, 0.75, 0.5431, 0.5, 0.5848, 0.5, 0.5848, 0.75, 0.5431, 0.75, 0.375, 0.25, 0.4181, 0.25, 0.4181, 0.5, 0.375, 0.5, 0.4181, 0.25, 0.4598, 0.25, 0.4598, 0.5, 0.4181, 0.5, 0.4598, 0.25, 0.5015, 0.25, 0.5015, 0.5, 0.4598, 0.5, 0.5015, 0.25, 0.5431, 0.25, 0.5431, 0.5, 0.5015, 0.5, 0.5431, 0.25, 0.5848, 0.25, 0.5848, 0.5, 0.5431, 0.5, 0.375, 0.0, 0.4181, 0.0, 0.4181, 0.25, 0.375, 0.25, 0.4181, 0.0, 0.4598, 0.0, 0.4598, 0.25, 0.4181, 0.25, 0.4598, 0.0, 0.5015, 0.0, 0.5015, 0.25, 0.4598, 0.25, 0.5015, 0.0, 0.5431, 0.0, 0.5431, 0.25, 0.5015, 0.25, 0.5431, 0.0, 0.5848, 0.0, 0.5848, 0.25, 0.5431, 0.25, 0.375, 0.75, 0.4107, 0.75, 0.4107, 1.0, 0.375, 1.0, 0.4107, 0.75, 0.4464, 0.75, 0.4464, 1.0, 0.4107, 1.0, 0.4464, 0.75, 0.4821, 0.75, 0.4821, 1.0, 0.4464, 1.0, 0.4821, 0.75, 0.5179, 0.75, 0.5179, 1.0, 0.4821, 1.0, 0.5179, 0.75, 0.5536, 0.75, 0.5536, 1.0, 0.5179, 1.0, 0.5536, 0.75, 0.5893, 0.75, 0.5893, 1.0, 0.5536, 1.0, 0.375, 0.5, 0.4107, 0.5, 0.4107, 0.75, 0.375, 0.75, 0.4107, 0.5, 0.4464, 0.5, 0.4464, 0.75, 0.4107, 0.75, 0.4464, 0.5, 0.4821, 0.5, 0.4821, 0.75, 0.4464, 0.75, 0.4821, 0.5, 0.5179, 0.5, 0.5179, 0.75, 0.4821, 0.75, 0.5179, 0.5, 0.5536, 0.5, 0.5536, 0.75, 0.5179, 0.75, 0.5536, 0.5, 0.5893, 0.5, 0.5893, 0.75, 0.5536, 0.75, 0.375, 0.25, 0.4107, 0.25, 0.4107, 0.5, 0.375, 0.5, 0.4107, 0.25, 0.4464, 0.25, 0.4464, 0.5, 0.4107, 0.5, 0.4464, 0.25, 0.4821, 0.25, 0.4821, 0.5, 0.4464, 0.5, 0.4821, 0.25, 0.5179, 0.25, 0.5179, 0.5, 0.4821, 0.5, 0.5179, 0.25, 0.5536, 0.25, 0.5536, 0.5, 0.5179, 0.5, 0.5536, 0.25, 0.5893, 0.25, 0.5893, 0.5, 0.5536, 0.5, 0.375, 0.0, 0.4107, 0.0, 0.4107, 0.25, 0.375, 0.25, 0.4107, 0.0, 0.4464, 0.0, 0.4464, 0.25, 0.4107, 0.25, 0.4464, 0.0, 0.4821, 0.0, 0.4821, 0.25, 0.4464, 0.25, 0.4821, 0.0, 0.5179, 0.0, 0.5179, 0.25, 0.4821, 0.25, 0.5179, 0.0, 0.5536, 0.0, 0.5536, 0.25, 0.5179, 0.25, 0.5536, 0.0, 0.5893, 0.0, 0.5893, 0.25, 0.5536, 0.25, 0.375, 0.75, 0.4107, 0.75, 0.4107, 1.0, 0.375, 1.0, 0.4107, 0.75, 0.4464, 0.75, 0.4464, 1.0, 0.4107, 1.0, 0.4464, 0.75, 0.4821, 0.75, 0.4821, 1.0, 0.4464, 1.0, 0.4821, 0.75, 0.5179, 0.75, 0.5179, 1.0, 0.4821, 1.0, 0.5179, 0.75, 0.5536, 0.75, 0.5536, 1.0, 0.5179, 1.0, 0.5536, 0.75, 0.5893, 0.75, 0.5893, 1.0, 0.5536, 1.0, 0.375, 0.5, 0.4107, 0.5, 0.4107, 0.75, 0.375, 0.75, 0.4107, 0.5, 0.4464, 0.5, 0.4464, 0.75, 0.4107, 0.75, 0.4464, 0.5, 0.4821, 0.5, 0.4821, 0.75, 0.4464, 0.75, 0.4821, 0.5, 0.5179, 0.5, 0.5179, 0.75, 0.4821, 0.75, 0.5179, 0.5, 0.5536, 0.5, 0.5536, 0.75, 0.5179, 0.75, 0.5536, 0.5, 0.5893, 0.5, 0.5893, 0.75, 0.5536, 0.75, 0.375, 0.25, 0.4107, 0.25, 0.4107, 0.5, 0.375, 0.5, 0.4107, 0.25, 0.4464, 0.25, 0.4464, 0.5, 0.4107, 0.5, 0.4464, 0.25, 0.4821, 0.25, 0.4821, 0.5, 0.4464, 0.5, 0.4821, 0.25, 0.5179, 0.25, 0.5179, 0.5, 0.4821, 0.5, 0.5179, 0.25, 0.5536, 0.25, 0.5536, 0.5, 0.5179, 0.5, 0.5536, 0.25, 0.5893, 0.25, 0.5893, 0.5, 0.5536, 0.5, 0.375, 0.0, 0.4107, 0.0, 0.4107, 0.25, 0.375, 0.25, 0.4107, 0.0, 0.4464, 0.0, 0.4464, 0.25, 0.4107, 0.25, 0.4464, 0.0, 0.4821, 0.0, 0.4821, 0.25, 0.4464, 0.25, 0.4821, 0.0, 0.5179, 0.0, 0.5179, 0.25, 0.4821, 0.25, 0.5179, 0.0, 0.5536, 0.0, 0.5536, 0.25, 0.5179, 0.25, 0.5536, 0.0, 0.5893, 0.0, 0.5893, 0.25, 0.5536, 0.25, 0.375, 0.75, 0.425, 0.75, 0.425, 1.0, 0.375, 1.0, 0.425, 0.75, 0.475, 0.75, 0.475, 1.0, 0.425, 1.0, 0.475, 0.75, 0.525, 0.75, 0.525, 1.0, 0.475, 1.0, 0.525, 0.75, 0.575, 0.75, 0.575, 1.0, 0.525, 1.0, 0.375, 0.5, 0.425, 0.5, 0.425, 0.75, 0.375, 0.75, 0.425, 0.5, 0.475, 0.5, 0.475, 0.75, 0.425, 0.75, 0.475, 0.5, 0.525, 0.5, 0.525, 0.75, 0.475, 0.75, 0.525, 0.5, 0.575, 0.5, 0.575, 0.75, 0.525, 0.75, 0.375, 0.25, 0.425, 0.25, 0.425, 0.5, 0.375, 0.5, 0.425, 0.25, 0.475, 0.25, 0.475, 0.5, 0.425, 0.5, 0.475, 0.25, 0.525, 0.25, 0.525, 0.5, 0.475, 0.5, 0.525, 0.25, 0.575, 0.25, 0.575, 0.5, 0.525, 0.5, 0.375, 0.0, 0.425, 0.0, 0.425, 0.25, 0.375, 0.25, 0.425, 0.0, 0.475, 0.0, 0.475, 0.25, 0.425, 0.25, 0.475, 0.0, 0.525, 0.0, 0.525, 0.25, 0.475, 0.25, 0.525, 0.0, 0.575, 0.0, 0.575, 0.25, 0.525, 0.25, 0.375, 0.75, 0.425, 0.75, 0.425, 1.0, 0.375, 1.0, 0.425, 0.75, 0.475, 0.75, 0.475, 1.0, 0.425, 1.0, 0.475, 0.75, 0.525, 0.75, 0.525, 1.0, 0.475, 1.0, 0.525, 0.75, 0.575, 0.75, 0.575, 1.0, 0.525, 1.0, 0.375, 0.5, 0.425, 0.5, 0.425, 0.75, 0.375, 0.75, 0.425, 0.5, 0.475, 0.5, 0.475, 0.75, 0.425, 0.75, 0.475, 0.5, 0.525, 0.5, 0.525, 0.75, 0.475, 0.75, 0.525, 0.5, 0.575, 0.5, 0.575, 0.75, 0.525, 0.75, 0.375, 0.25, 0.425, 0.25, 0.425, 0.5, 0.375, 0.5, 0.425, 0.25, 0.475, 0.25, 0.475, 0.5, 0.425, 0.5, 0.475, 0.25, 0.525, 0.25, 0.525, 0.5, 0.475, 0.5, 0.525, 0.25, 0.575, 0.25, 0.575, 0.5, 0.525, 0.5, 0.375, 0.0, 0.425, 0.0, 0.425, 0.25, 0.375, 0.25, 0.425, 0.0, 0.475, 0.0, 0.475, 0.25, 0.425, 0.25, 0.475, 0.0, 0.525, 0.0, 0.525, 0.25, 0.475, 0.25, 0.525, 0.0, 0.575, 0.0, 0.575, 0.25, 0.525, 0.25, 0.375, 0.75, 0.425, 0.75, 0.425, 1.0, 0.375, 1.0, 0.425, 0.75, 0.475, 0.75, 0.475, 1.0, 0.425, 1.0, 0.475, 0.75, 0.525, 0.75, 0.525, 1.0, 0.475, 1.0, 0.525, 0.75, 0.575, 0.75, 0.575, 1.0, 0.525, 1.0, 0.375, 0.5, 0.425, 0.5, 0.425, 0.75, 0.375, 0.75, 0.425, 0.5, 0.475, 0.5, 0.475, 0.75, 0.425, 0.75, 0.475, 0.5, 0.525, 0.5, 0.525, 0.75, 0.475, 0.75, 0.525, 0.5, 0.575, 0.5, 0.575, 0.75, 0.525, 0.75, 0.375, 0.25, 0.425, 0.25, 0.425, 0.5, 0.375, 0.5, 0.425, 0.25, 0.475, 0.25, 0.475, 0.5, 0.425, 0.5, 0.475, 0.25, 0.525, 0.25, 0.525, 0.5, 0.475, 0.5, 0.525, 0.25, 0.575, 0.25, 0.575, 0.5, 0.525, 0.5, 0.375, 0.0, 0.425, 0.0, 0.425, 0.25, 0.375, 0.25, 0.425, 0.0, 0.475, 0.0, 0.475, 0.25, 0.425, 0.25, 0.475, 0.0, 0.525, 0.0, 0.525, 0.25, 0.475, 0.25, 0.525, 0.0, 0.575, 0.0, 0.575, 0.25, 0.525, 0.25, 0.375, 0.75, 0.425, 0.75, 0.425, 1.0, 0.375, 1.0, 0.425, 0.75, 0.475, 0.75, 0.475, 1.0, 0.425, 1.0, 0.475, 0.75, 0.525, 0.75, 0.525, 1.0, 0.475, 1.0, 0.525, 0.75, 0.575, 0.75, 0.575, 1.0, 0.525, 1.0, 0.375, 0.5, 0.425, 0.5, 0.425, 0.75, 0.375, 0.75, 0.425, 0.5, 0.475, 0.5, 0.475, 0.75, 0.425, 0.75, 0.475, 0.5, 0.525, 0.5, 0.525, 0.75, 0.475, 0.75, 0.525, 0.5, 0.575, 0.5, 0.575, 0.75, 0.525, 0.75, 0.375, 0.25, 0.425, 0.25, 0.425, 0.5, 0.375, 0.5, 0.425, 0.25, 0.475, 0.25, 0.475, 0.5, 0.425, 0.5, 0.475, 0.25, 0.525, 0.25, 0.525, 0.5, 0.475, 0.5, 0.525, 0.25, 0.575, 0.25, 0.575, 0.5, 0.525, 0.5, 0.375, 0.0, 0.425, 0.0, 0.425, 0.25, 0.375, 0.25, 0.425, 0.0, 0.475, 0.0, 0.475, 0.25, 0.425, 0.25, 0.475, 0.0, 0.525, 0.0, 0.525, 0.25, 0.475, 0.25, 0.525, 0.0, 0.575, 0.0, 0.575, 0.25, 0.525, 0.25, 0.375, 0.75, 0.4107, 0.75, 0.4107, 1.0, 0.375, 1.0, 0.4107, 0.75, 0.4464, 0.75, 0.4464, 1.0, 0.4107, 1.0, 0.4464, 0.75, 0.4821, 0.75, 0.4821, 1.0, 0.4464, 1.0, 0.4821, 0.75, 0.5179, 0.75, 0.5179, 1.0, 0.4821, 1.0, 0.5179, 0.75, 0.5536, 0.75, 0.5536, 1.0, 0.5179, 1.0, 0.5536, 0.75, 0.5893, 0.75, 0.5893, 1.0, 0.5536, 1.0, 0.375, 0.5, 0.4107, 0.5, 0.4107, 0.75, 0.375, 0.75, 0.4107, 0.5, 0.4464, 0.5, 0.4464, 0.75, 0.4107, 0.75, 0.4464, 0.5, 0.4821, 0.5, 0.4821, 0.75, 0.4464, 0.75, 0.4821, 0.5, 0.5179, 0.5, 0.5179, 0.75, 0.4821, 0.75, 0.5179, 0.5, 0.5536, 0.5, 0.5536, 0.75, 0.5179, 0.75, 0.5536, 0.5, 0.5893, 0.5, 0.5893, 0.75, 0.5536, 0.75, 0.375, 0.25, 0.4107, 0.25, 0.4107, 0.5, 0.375, 0.5, 0.4107, 0.25, 0.4464, 0.25, 0.4464, 0.5, 0.4107, 0.5, 0.4464, 0.25, 0.4821, 0.25, 0.4821, 0.5, 0.4464, 0.5, 0.4821, 0.25, 0.5179, 0.25, 0.5179, 0.5, 0.4821, 0.5, 0.5179, 0.25, 0.5536, 0.25, 0.5536, 0.5, 0.5179, 0.5, 0.5536, 0.25, 0.5893, 0.25, 0.5893, 0.5, 0.5536, 0.5, 0.375, 0.0, 0.4107, 0.0, 0.4107, 0.25, 0.375, 0.25, 0.4107, 0.0, 0.4464, 0.0, 0.4464, 0.25, 0.4107, 0.25, 0.4464, 0.0, 0.4821, 0.0, 0.4821, 0.25, 0.4464, 0.25, 0.4821, 0.0, 0.5179, 0.0, 0.5179, 0.25, 0.4821, 0.25, 0.5179, 0.0, 0.5536, 0.0, 0.5536, 0.25, 0.5179, 0.25, 0.5536, 0.0, 0.5893, 0.0, 0.5893, 0.25, 0.5536, 0.25, 0.375, 0.75, 0.4107, 0.75, 0.4107, 1.0, 0.375, 1.0, 0.4107, 0.75, 0.4464, 0.75, 0.4464, 1.0, 0.4107, 1.0, 0.4464, 0.75, 0.4821, 0.75, 0.4821, 1.0, 0.4464, 1.0, 0.4821, 0.75, 0.5179, 0.75, 0.5179, 1.0, 0.4821, 1.0, 0.5179, 0.75, 0.5536, 0.75, 0.5536, 1.0, 0.5179, 1.0, 0.5536, 0.75, 0.5893, 0.75, 0.5893, 1.0, 0.5536, 1.0, 0.375, 0.5, 0.4107, 0.5, 0.4107, 0.75, 0.375, 0.75, 0.4107, 0.5, 0.4464, 0.5, 0.4464, 0.75, 0.4107, 0.75, 0.4464, 0.5, 0.4821, 0.5, 0.4821, 0.75, 0.4464, 0.75, 0.4821, 0.5, 0.5179, 0.5, 0.5179, 0.75, 0.4821, 0.75, 0.5179, 0.5, 0.5536, 0.5, 0.5536, 0.75, 0.5179, 0.75, 0.5536, 0.5, 0.5893, 0.5, 0.5893, 0.75, 0.5536, 0.75, 0.375, 0.25, 0.4107, 0.25, 0.4107, 0.5, 0.375, 0.5, 0.4107, 0.25, 0.4464, 0.25, 0.4464, 0.5, 0.4107, 0.5, 0.4464, 0.25, 0.4821, 0.25, 0.4821, 0.5, 0.4464, 0.5, 0.4821, 0.25, 0.5179, 0.25, 0.5179, 0.5, 0.4821, 0.5, 0.5179, 0.25, 0.5536, 0.25, 0.5536, 0.5, 0.5179, 0.5, 0.5536, 0.25, 0.5893, 0.25, 0.5893, 0.5, 0.5536, 0.5, 0.375, 0.0, 0.4107, 0.0, 0.4107, 0.25, 0.375, 0.25, 0.4107, 0.0, 0.4464, 0.0, 0.4464, 0.25, 0.4107, 0.25, 0.4464, 0.0, 0.4821, 0.0, 0.4821, 0.25, 0.4464, 0.25, 0.4821, 0.0, 0.5179, 0.0, 0.5179, 0.25, 0.4821, 0.25, 0.5179, 0.0, 0.5536, 0.0, 0.5536, 0.25, 0.5179, 0.25, 0.5536, 0.0, 0.5893, 0.0, 0.5893, 0.25, 0.5536, 0.25, 0.375, 0.75, 0.4107, 0.75, 0.4107, 1.0, 0.375, 1.0, 0.4107, 0.75, 0.4464, 0.75, 0.4464, 1.0, 0.4107, 1.0, 0.4464, 0.75, 0.4821, 0.75, 0.4821, 1.0, 0.4464, 1.0, 0.4821, 0.75, 0.5179, 0.75, 0.5179, 1.0, 0.4821, 1.0, 0.5179, 0.75, 0.5536, 0.75, 0.5536, 1.0, 0.5179, 1.0, 0.5536, 0.75, 0.5893, 0.75, 0.5893, 1.0, 0.5536, 1.0, 0.375, 0.5, 0.4107, 0.5, 0.4107, 0.75, 0.375, 0.75, 0.4107, 0.5, 0.4464, 0.5, 0.4464, 0.75, 0.4107, 0.75, 0.4464, 0.5, 0.4821, 0.5, 0.4821, 0.75, 0.4464, 0.75, 0.4821, 0.5, 0.5179, 0.5, 0.5179, 0.75, 0.4821, 0.75, 0.5179, 0.5, 0.5536, 0.5, 0.5536, 0.75, 0.5179, 0.75, 0.5536, 0.5, 0.5893, 0.5, 0.5893, 0.75, 0.5536, 0.75, 0.375, 0.25, 0.4107, 0.25, 0.4107, 0.5, 0.375, 0.5, 0.4107, 0.25, 0.4464, 0.25, 0.4464, 0.5, 0.4107, 0.5, 0.4464, 0.25, 0.4821, 0.25, 0.4821, 0.5, 0.4464, 0.5, 0.4821, 0.25, 0.5179, 0.25, 0.5179, 0.5, 0.4821, 0.5, 0.5179, 0.25, 0.5536, 0.25, 0.5536, 0.5, 0.5179, 0.5, 0.5536, 0.25, 0.5893, 0.25, 0.5893, 0.5, 0.5536, 0.5, 0.375, 0.0, 0.4107, 0.0, 0.4107, 0.25, 0.375, 0.25, 0.4107, 0.0, 0.4464, 0.0, 0.4464, 0.25, 0.4107, 0.25, 0.4464, 0.0, 0.4821, 0.0, 0.4821, 0.25, 0.4464, 0.25, 0.4821, 0.0, 0.5179, 0.0, 0.5179, 0.25, 0.4821, 0.25, 0.5179, 0.0, 0.5536, 0.0, 0.5536, 0.25, 0.5179, 0.25, 0.5536, 0.0, 0.5893, 0.0, 0.5893, 0.25, 0.5536, 0.25, 0.375, 0.75, 0.4107, 0.75, 0.4107, 1.0, 0.375, 1.0, 0.4107, 0.75, 0.4464, 0.75, 0.4464, 1.0, 0.4107, 1.0, 0.4464, 0.75, 0.4821, 0.75, 0.4821, 1.0, 0.4464, 1.0, 0.4821, 0.75, 0.5179, 0.75, 0.5179, 1.0, 0.4821, 1.0, 0.5179, 0.75, 0.5536, 0.75, 0.5536, 1.0, 0.5179, 1.0, 0.5536, 0.75, 0.5893, 0.75, 0.5893, 1.0, 0.5536, 1.0, 0.375, 0.5, 0.4107, 0.5, 0.4107, 0.75, 0.375, 0.75, 0.4107, 0.5, 0.4464, 0.5, 0.4464, 0.75, 0.4107, 0.75, 0.4464, 0.5, 0.4821, 0.5, 0.4821, 0.75, 0.4464, 0.75, 0.4821, 0.5, 0.5179, 0.5, 0.5179, 0.75, 0.4821, 0.75, 0.5179, 0.5, 0.5536, 0.5, 0.5536, 0.75, 0.5179, 0.75, 0.5536, 0.5, 0.5893, 0.5, 0.5893, 0.75, 0.5536, 0.75, 0.375, 0.25, 0.4107, 0.25, 0.4107, 0.5, 0.375, 0.5, 0.4107, 0.25, 0.4464, 0.25, 0.4464, 0.5, 0.4107, 0.5, 0.4464, 0.25, 0.4821, 0.25, 0.4821, 0.5, 0.4464, 0.5, 0.4821, 0.25, 0.5179, 0.25, 0.5179, 0.5, 0.4821, 0.5, 0.5179, 0.25, 0.5536, 0.25, 0.5536, 0.5, 0.5179, 0.5, 0.5536, 0.25, 0.5893, 0.25, 0.5893, 0.5, 0.5536, 0.5, 0.375, 0.0, 0.4107, 0.0, 0.4107, 0.25, 0.375, 0.25, 0.4107, 0.0, 0.4464, 0.0, 0.4464, 0.25, 0.4107, 0.25, 0.4464, 0.0, 0.4821, 0.0, 0.4821, 0.25, 0.4464, 0.25, 0.4821, 0.0, 0.5179, 0.0, 0.5179, 0.25, 0.4821, 0.25, 0.5179, 0.0, 0.5536, 0.0, 0.5536, 0.25, 0.5179, 0.25, 0.5536, 0.0, 0.5893, 0.0, 0.5893, 0.25, 0.5536, 0.25, 0.375, 0.75, 0.425, 0.75, 0.425, 1.0, 0.375, 1.0, 0.425, 0.75, 0.475, 0.75, 0.475, 1.0, 0.425, 1.0, 0.475, 0.75, 0.525, 0.75, 0.525, 1.0, 0.475, 1.0, 0.525, 0.75, 0.575, 0.75, 0.575, 1.0, 0.525, 1.0, 0.375, 0.5, 0.425, 0.5, 0.425, 0.75, 0.375, 0.75, 0.425, 0.5, 0.475, 0.5, 0.475, 0.75, 0.425, 0.75, 0.475, 0.5, 0.525, 0.5, 0.525, 0.75, 0.475, 0.75, 0.525, 0.5, 0.575, 0.5, 0.575, 0.75, 0.525, 0.75, 0.375, 0.25, 0.425, 0.25, 0.425, 0.5, 0.375, 0.5, 0.425, 0.25, 0.475, 0.25, 0.475, 0.5, 0.425, 0.5, 0.475, 0.25, 0.525, 0.25, 0.525, 0.5, 0.475, 0.5, 0.525, 0.25, 0.575, 0.25, 0.575, 0.5, 0.525, 0.5, 0.375, 0.0, 0.425, 0.0, 0.425, 0.25, 0.375, 0.25, 0.425, 0.0, 0.475, 0.0, 0.475, 0.25, 0.425, 0.25, 0.475, 0.0, 0.525, 0.0, 0.525, 0.25, 0.475, 0.25, 0.525, 0.0, 0.575, 0.0, 0.575, 0.25, 0.525, 0.25, 0.375, 0.75, 0.425, 0.75, 0.425, 1.0, 0.375, 1.0, 0.425, 0.75, 0.475, 0.75, 0.475, 1.0, 0.425, 1.0, 0.475, 0.75, 0.525, 0.75, 0.525, 1.0, 0.475, 1.0, 0.525, 0.75, 0.575, 0.75, 0.575, 1.0, 0.525, 1.0, 0.375, 0.5, 0.425, 0.5, 0.425, 0.75, 0.375, 0.75, 0.425, 0.5, 0.475, 0.5, 0.475, 0.75, 0.425, 0.75, 0.475, 0.5, 0.525, 0.5, 0.525, 0.75, 0.475, 0.75, 0.525, 0.5, 0.575, 0.5, 0.575, 0.75, 0.525, 0.75, 0.375, 0.25, 0.425, 0.25, 0.425, 0.5, 0.375, 0.5, 0.425, 0.25, 0.475, 0.25, 0.475, 0.5, 0.425, 0.5, 0.475, 0.25, 0.525, 0.25, 0.525, 0.5, 0.475, 0.5, 0.525, 0.25, 0.575, 0.25, 0.575, 0.5, 0.525, 0.5, 0.375, 0.0, 0.425, 0.0, 0.425, 0.25, 0.375, 0.25, 0.425, 0.0, 0.475, 0.0, 0.475, 0.25, 0.425, 0.25, 0.475, 0.0, 0.525, 0.0, 0.525, 0.25, 0.475, 0.25, 0.525, 0.0, 0.575, 0.0, 0.575, 0.25, 0.525, 0.25, 0.375, 0.75, 0.425, 0.75, 0.425, 1.0, 0.375, 1.0, 0.425, 0.75, 0.475, 0.75, 0.475, 1.0, 0.425, 1.0, 0.475, 0.75, 0.525, 0.75, 0.525, 1.0, 0.475, 1.0, 0.525, 0.75, 0.575, 0.75, 0.575, 1.0, 0.525, 1.0, 0.375, 0.5, 0.425, 0.5, 0.425, 0.75, 0.375, 0.75, 0.425, 0.5, 0.475, 0.5, 0.475, 0.75, 0.425, 0.75, 0.475, 0.5, 0.525, 0.5, 0.525, 0.75, 0.475, 0.75, 0.525, 0.5, 0.575, 0.5, 0.575, 0.75, 0.525, 0.75, 0.375, 0.25, 0.425, 0.25, 0.425, 0.5, 0.375, 0.5, 0.425, 0.25, 0.475, 0.25, 0.475, 0.5, 0.425, 0.5, 0.475, 0.25, 0.525, 0.25, 0.525, 0.5, 0.475, 0.5, 0.525, 0.25, 0.575, 0.25, 0.575, 0.5, 0.525, 0.5, 0.375, 0.0, 0.425, 0.0, 0.425, 0.25, 0.375, 0.25, 0.425, 0.0, 0.475, 0.0, 0.475, 0.25, 0.425, 0.25, 0.475, 0.0, 0.525, 0.0, 0.525, 0.25, 0.475, 0.25, 0.525, 0.0, 0.575, 0.0, 0.575, 0.25, 0.525, 0.25, 0.375, 0.75, 0.425, 0.75, 0.425, 1.0, 0.375, 1.0, 0.425, 0.75, 0.475, 0.75, 0.475, 1.0, 0.425, 1.0, 0.475, 0.75, 0.525, 0.75, 0.525, 1.0, 0.475, 1.0, 0.525, 0.75, 0.575, 0.75, 0.575, 1.0, 0.525, 1.0, 0.375, 0.5, 0.425, 0.5, 0.425, 0.75, 0.375, 0.75, 0.425, 0.5, 0.475, 0.5, 0.475, 0.75, 0.425, 0.75, 0.475, 0.5, 0.525, 0.5, 0.525, 0.75, 0.475, 0.75, 0.525, 0.5, 0.575, 0.5, 0.575, 0.75, 0.525, 0.75, 0.375, 0.25, 0.425, 0.25, 0.425, 0.5, 0.375, 0.5, 0.425, 0.25, 0.475, 0.25, 0.475, 0.5, 0.425, 0.5, 0.475, 0.25, 0.525, 0.25, 0.525, 0.5, 0.475, 0.5, 0.525, 0.25, 0.575, 0.25, 0.575, 0.5, 0.525, 0.5, 0.375, 0.0, 0.425, 0.0, 0.425, 0.25, 0.375, 0.25, 0.425, 0.0, 0.475, 0.0, 0.475, 0.25, 0.425, 0.25, 0.475, 0.0, 0.525, 0.0, 0.525, 0.25, 0.475, 0.25, 0.525, 0.0, 0.575, 0.0, 0.575, 0.25, 0.525, 0.25])
me_cube_001.materials.append(mat_material_001)
me_cube_001.update()
arm_armature_001 = bpy.data.armatures.new('Armature.001')  # bones are not reproduced

# ---- objects
ob_light = bpy.data.objects.new('Light', light_light)
ob_camera = bpy.data.objects.new('Camera', cam_camera)
ob_cube_001 = bpy.data.objects.new('Cube.001', me_cube_001)
ob_armature = bpy.data.objects.new('Armature', arm_armature_001)

# ---- transforms, parenting, visibility, modifiers, constraints
ob_light.location = (4.076, 1.005, 5.904)
ob_light.rotation_euler = (0.6503, 0.05522, 1.866)
ob_light.lock_rotations_4d = False
ob_light.empty_display_type = 'ARROWS'
ob_light.color = (0.0, 0.0, 0.0, 0.0)
ob_light.lineart.crease_threshold = 0.0
ob_camera.location = (7.359, -6.926, 4.958)
ob_camera.rotation_euler = (1.109, 0.0, 0.8149)
ob_camera.lock_rotations_4d = False
ob_camera.empty_display_type = 'ARROWS'
ob_camera.color = (0.0, 0.0, 0.0, 0.0)
ob_camera.display_type = 'WIRE'
ob_camera.lineart.crease_threshold = 0.0
ob_cube_001.parent = ob_armature
ob_cube_001.matrix_parent_inverse = Matrix(((1.0, -0.0, 0.0, -0.0), (0.0, -4.371e-08, -1.0, 1.66), (0.0, 1.0, -4.371e-08, -0.2118), (-0.0, 0.0, 0.0, 1.0)))
ob_cube_001.location = (0.0, 0.0, 0.0)
_vg = ob_cube_001.vertex_groups.new(name='Bone')
_vg = ob_cube_001.vertex_groups.new(name='RightUpper.1')
_vg = ob_cube_001.vertex_groups.new(name='RightMid.1')
for _i, _w in zip([120, 121, 122, 123, 124, 125, 126, 127, 136, 137, 138, 139, 140, 141, 142, 143, 232, 233, 234, 235, 236, 237, 238, 239, 240, 241, 242, 243, 244, 245, 246, 247], [1.0, 1.0, 1.0, 1.0, 1.0, 1.0, 1.0, 1.0, 0.04858, 0.167, 0.0234, 0.04611, 0.9486, 0.4037, 0.1574, 0.09559, 1.0, 1.0, 1.0, 1.0, 1.0, 1.0, 1.0, 1.0, 1.0, 1.0, 1.0, 1.0, 1.0, 1.0, 1.0, 1.0]): _vg.add([_i], _w, 'REPLACE')
_vg = ob_cube_001.vertex_groups.new(name='RightLower.1')
_vg.add([128, 129, 130, 131, 132, 133, 134, 135, 208, 209, 210, 211, 212, 213, 214, 215, 216, 217, 218, 219, 220, 221, 222, 223, 224, 225, 226, 227, 228, 229, 230, 231], 1.0, 'REPLACE')
_vg = ob_cube_001.vertex_groups.new(name='RightUpper.2')
for _i, _w in zip([104, 105, 106, 107, 108, 109, 110, 111, 248, 249, 250, 251, 252, 253, 254, 255, 256, 257, 258, 259, 260, 261, 262, 263], [0.0188, 0.1499, 0.0157, 0.4082, 0.05754, 0.9919, 0.04572, 0.6375, 0.005741, 0.06149, 0.08985, 0.09056, 0.145, 0.1037, 0.06436, 0.005676, 0.2599, 0.1064, 0.05175, 0.04895, 0.7027, 0.2293, 0.08777, 0.06746]): _vg.add([_i], _w, 'REPLACE')
_vg = ob_cube_001.vertex_groups.new(name='RightMid.2')
for _i, _w in zip([104, 105, 106, 107, 108, 110, 111, 248, 249, 250, 251, 252, 253, 254, 255, 256, 257, 258, 259, 260, 261, 262, 263], [0.9656, 0.8501, 0.9672, 0.5918, 0.9425, 0.9521, 0.3625, 0.9721, 0.9385, 0.9102, 0.9094, 0.855, 0.8963, 0.9356, 0.9722, 0.7401, 0.8936, 0.9482, 0.9505, 0.2973, 0.7707, 0.9122, 0.9325]): _vg.add([_i], _w, 'REPLACE')
_vg = ob_cube_001.vertex_groups.new(name='RightLower.2')
_vg.add([112, 113, 114, 115, 116, 117, 118, 119, 184, 185, 186, 187, 188, 189, 190, 191, 192, 193, 194, 195, 196, 197, 198, 199, 200, 201, 202, 203, 204, 205, 206, 207], 1.0, 'REPLACE')
_vg = ob_cube_001.vertex_groups.new(name='LeftUpper.1')
_vg = ob_cube_001.vertex_groups.new(name='LeftMid.1')
for _i, _w in zip([8, 9, 10, 11, 12, 13, 14, 15, 136, 137, 138, 139, 141, 142, 143, 440, 441, 442, 443, 444, 445, 446, 447, 448, 449, 450, 451, 452, 453, 454, 455], [1.0, 1.0, 1.0, 1.0, 1.0, 1.0, 1.0, 1.0, 0.8951, 0.378, 0.1465, 0.09099, 0.1478, 0.01172, 0.03461, 1.0, 1.0, 1.0, 1.0, 1.0, 1.0, 1.0, 1.0, 1.0, 1.0, 1.0, 1.0, 1.0, 1.0, 1.0, 1.0]): _vg.add([_i], _w, 'REPLACE')
_vg = ob_cube_001.vertex_groups.new(name='LeftLower.1')
_vg.add([16, 17, 18, 19, 20, 21, 22, 23, 368, 369, 370, 371, 372, 373, 374, 375, 376, 377, 378, 379, 380, 381, 382, 383, 384, 385, 386, 387, 388, 389, 390, 391], 1.0, 'REPLACE')
_vg = ob_cube_001.vertex_groups.new(name='LeftUpper.2')
for _i, _w in zip([24, 25, 26, 27, 28, 29, 30, 31, 424, 425, 426, 427, 428, 429, 430, 431, 432, 433, 434, 435, 436, 437, 438, 439], [0.01286, 0.4171, 0.02475, 0.7337, 0.0248, 0.1976, 0.04681, 0.9645, 0.005659, 0.06676, 0.1072, 0.1477, 0.2332, 0.1594, 0.09305, 0.02166, 0.5068, 0.1705, 0.06867, 0.05507, 0.1072, 0.05427, 0.01469, 0.02176]): _vg.add([_i], _w, 'REPLACE')
_vg = ob_cube_001.vertex_groups.new(name='LeftMid.2')
for _i, _w in zip([24, 25, 26, 27, 28, 29, 30, 31, 424, 425, 426, 427, 428, 429, 430, 431, 432, 433, 434, 435, 436, 437, 438, 439], [0.9686, 0.5829, 0.9626, 0.2663, 0.9626, 0.8024, 0.9516, 0.02107, 0.9722, 0.9332, 0.8928, 0.8523, 0.7668, 0.8406, 0.9069, 0.9642, 0.4932, 0.8295, 0.9313, 0.9449, 0.8928, 0.9457, 0.9677, 0.9641]): _vg.add([_i], _w, 'REPLACE')
_vg = ob_cube_001.vertex_groups.new(name='LeftLower.2')
_vg.add([32, 33, 34, 35, 36, 37, 38, 39, 344, 345, 346, 347, 348, 349, 350, 351, 352, 353, 354, 355, 356, 357, 358, 359, 360, 361, 362, 363, 364, 365, 366, 367], 1.0, 'REPLACE')
_vg = ob_cube_001.vertex_groups.new(name='Bone.001')
for _i, _w in zip([136, 137, 138, 139, 140, 141, 142, 143], [0.05561, 0.455, 0.8168, 0.861, 0.00658, 0.4485, 0.8117, 0.8621]): _vg.add([_i], _w, 'REPLACE')
_vg = ob_cube_001.vertex_groups.new(name='Bone.005')
_vg = ob_cube_001.vertex_groups.new(name='RightUpper.4')
for _i, _w in zip([72, 73, 74, 75, 76, 77, 78, 79, 280, 281, 282, 283, 284, 285, 286, 287, 288, 289, 290, 291, 292, 293, 294, 295], [0.02463, 0.4346, 0.03167, 0.4572, 0.05089, 0.6664, 0.06073, 0.8791, 0.01428, 0.07335, 0.1161, 0.1568, 0.1706, 0.1341, 0.08432, 0.02177, 0.6775, 0.2253, 0.088, 0.06972, 0.2695, 0.1099, 0.05355, 0.05203]): _vg.add([_i], _w, 'REPLACE')
_vg = ob_cube_001.vertex_groups.new(name='RightMid.4')
for _i, _w in zip([72, 73, 74, 75, 76, 77, 78, 79, 280, 281, 282, 283, 284, 285, 286, 287, 288, 289, 290, 291, 292, 293, 294, 295], [0.9627, 0.5654, 0.9592, 0.5428, 0.9491, 0.3336, 0.9393, 0.1209, 0.9679, 0.9267, 0.8839, 0.8432, 0.8294, 0.8659, 0.9157, 0.9641, 0.3225, 0.7747, 0.912, 0.9303, 0.7305, 0.8901, 0.9464, 0.948]): _vg.add([_i], _w, 'REPLACE')
_vg = ob_cube_001.vertex_groups.new(name='RightLower.4')
_vg.add([80, 81, 82, 83, 84, 85, 86, 87, 144, 145, 146, 147, 148, 149, 150, 151, 152, 153, 154, 155, 156, 157, 158, 159, 160, 161, 162, 163], 1.0, 'REPLACE')
_vg = ob_cube_001.vertex_groups.new(name='LeftUpper.4')
for _i, _w in zip([56, 57, 58, 59, 60, 61, 62, 63, 392, 393, 394, 395, 396, 397, 398, 399, 400, 401, 402, 403, 404, 405, 406, 407], [0.03193, 0.4544, 0.02536, 0.4373, 0.06094, 0.8499, 0.05159, 0.707, 0.02183, 0.08423, 0.1337, 0.1698, 0.1584, 0.1174, 0.07414, 0.01496, 0.2824, 0.114, 0.055, 0.05297, 0.6736, 0.2244, 0.08784, 0.06982]): _vg.add([_i], _w, 'REPLACE')
_vg = ob_cube_001.vertex_groups.new(name='LeftMid.4')
for _i, _w in zip([56, 57, 58, 59, 60, 61, 62, 63, 392, 393, 394, 395, 396, 397, 398, 399, 400, 401, 402, 403, 404, 405, 406, 407], [0.959, 0.5456, 0.9623, 0.5627, 0.9391, 0.1501, 0.9484, 0.293, 0.9641, 0.9158, 0.8663, 0.8302, 0.8416, 0.8826, 0.9259, 0.9675, 0.7176, 0.886, 0.945, 0.947, 0.3264, 0.7756, 0.9122, 0.9302]): _vg.add([_i], _w, 'REPLACE')
_vg = ob_cube_001.vertex_groups.new(name='LeftLower.4')
_vg.add([64, 65, 66, 67, 68, 69, 70, 71, 296, 297, 298, 299, 300, 301, 302, 303, 304, 305, 306, 307, 308, 309, 310, 311, 312, 313, 314, 315, 316, 317, 318, 319], 1.0, 'REPLACE')
_vg = ob_cube_001.vertex_groups.new(name='RightUpper.3')
for _i, _w in zip([88, 89, 90, 91, 92, 93, 94, 95, 264, 265, 266, 267, 268, 269, 270, 271, 272, 273, 274, 275, 276, 277, 278, 279], [0.03024, 0.454, 0.02473, 0.4358, 0.05957, 0.8812, 0.05031, 0.6761, 0.02013, 0.08481, 0.1363, 0.1758, 0.1586, 0.1172, 0.07397, 0.01524, 0.2668, 0.1079, 0.05288, 0.05141, 0.6757, 0.2219, 0.08598, 0.06826]): _vg.add([_i], _w, 'REPLACE')
_vg = ob_cube_001.vertex_groups.new(name='RightMid.3')
for _i, _w in zip([88, 89, 90, 91, 92, 93, 94, 95, 264, 265, 266, 267, 268, 269, 270, 271, 272, 273, 274, 275, 276, 277, 278, 279], [0.9599, 0.546, 0.9626, 0.5642, 0.9404, 0.1188, 0.9497, 0.3239, 0.9649, 0.9152, 0.8637, 0.8242, 0.8414, 0.8828, 0.926, 0.9674, 0.7332, 0.8921, 0.9471, 0.9486, 0.3243, 0.7781, 0.914, 0.9317]): _vg.add([_i], _w, 'REPLACE')
_vg = ob_cube_001.vertex_groups.new(name='RightLower.3')
_vg.add([96, 97, 98, 99, 100, 101, 102, 103, 164, 165, 166, 167, 168, 169, 170, 171, 172, 173, 174, 175, 176, 177, 178, 179, 180, 181, 182, 183], 1.0, 'REPLACE')
_vg = ob_cube_001.vertex_groups.new(name='LeftUpper.3')
for _i, _w in zip([40, 41, 42, 43, 44, 45, 46, 47, 408, 409, 410, 411, 412, 413, 414, 415, 416, 417, 418, 419, 420, 421, 422, 423], [0.02489, 0.4331, 0.03087, 0.4585, 0.05042, 0.6596, 0.06014, 0.9213, 0.01523, 0.07383, 0.1167, 0.1577, 0.1777, 0.1377, 0.0856, 0.02075, 0.6876, 0.2256, 0.08721, 0.06905, 0.2623, 0.1067, 0.05259, 0.0514]): _vg.add([_i], _w, 'REPLACE')
_vg = ob_cube_001.vertex_groups.new(name='LeftMid.3')
for _i, _w in zip([40, 41, 42, 43, 44, 45, 46, 47, 408, 409, 410, 411, 412, 413, 414, 415, 416, 417, 418, 419, 420, 421, 422, 423], [0.9626, 0.5669, 0.9596, 0.5415, 0.9496, 0.3404, 0.9399, 0.07873, 0.9674, 0.9262, 0.8833, 0.8423, 0.8223, 0.8623, 0.9144, 0.9646, 0.3124, 0.7744, 0.9128, 0.931, 0.7377, 0.8933, 0.9474, 0.9486]): _vg.add([_i], _w, 'REPLACE')
_vg = ob_cube_001.vertex_groups.new(name='LeftLower.3')
for _i, _w in zip([0, 1, 2, 3, 4, 5, 6, 7, 8, 9, 10, 11, 12, 13, 14, 15, 16, 17, 18, 19, 20, 21, 22, 23, 24, 25, 26, 27, 28, 29, 30, 31, 32, 33, 34, 35, 36, 37, 38, 39, 40, 41, 42, 43, 44, 45, 46, 47, 48, 49, 50, 51, 52, 53, 54, 55, 56, 57, 58, 59, 60, 61, 62, 63, 64, 65, 66, 67, 68, 69, 70, 71, 72, 73, 74, 75, 76, 77, 78, 79, 80, 81, 82, 83, 84, 85, 86, 87, 88, 89, 90, 91, 92, 93, 94, 95, 96, 97, 98, 99, 100, 101, 102, 103, 104, 105, 106, 107, 108, 109, 110, 111, 112, 113, 114, 115, 116, 117, 118, 119, 120, 121, 122, 123, 124, 125, 126, 127, 128, 129, 130, 131, 132, 133, 134, 135, 136, 137, 138, 139, 140, 141, 142, 143, 144, 145, 146, 147, 148, 149, 150, 151, 152, 153, 154, 155, 156, 157, 158, 159, 160, 161, 162, 163, 164, 165, 166, 167, 168, 169, 170, 171, 172, 173, 174, 175, 176, 177, 178, 179, 180, 181, 182, 183, 184, 185, 186, 187, 188, 189, 190, 191, 192, 193, 194, 195, 196, 197, 198, 199, 200, 201, 202, 203, 204, 205, 206, 207, 208, 209, 210, 211, 212, 213, 214, 215, 216, 217, 218, 219, 220, 221, 222, 223, 224, 225, 226, 227, 228, 229, 230, 231, 232, 233, 234, 235, 236, 237, 238, 239, 240, 241, 242, 243, 244, 245, 246, 247, 248, 249, 250, 251, 252, 253, 254, 255, 256, 257, 258, 259, 260, 261, 262, 263, 264, 265, 266, 267, 268, 269, 270, 271, 272, 273, 274, 275, 276, 277, 278, 279, 280, 281, 282, 283, 284, 285, 286, 287, 288, 289, 290, 291, 292, 293, 294, 295, 296, 297, 298, 299, 300, 301, 302, 303, 304, 305, 306, 307, 308, 309, 310, 311, 312, 313, 314, 315, 316, 317, 318, 319, 320, 321, 322, 323, 324, 325, 326, 327, 328, 329, 330, 331, 332, 333, 334, 335, 336, 337, 338, 339, 340, 341, 342, 343, 344, 345, 346, 347, 348, 349, 350, 351, 352, 353, 354, 355, 356, 357, 358, 359, 360, 361, 362, 363, 364, 365, 366, 367, 368, 369, 370, 371, 372, 373, 374, 375, 376, 377, 378, 379, 380, 381, 382, 383, 384, 385, 386, 387, 388, 389, 390, 391, 392, 393, 394, 395, 396, 397, 398, 399, 400, 401, 402, 403, 404, 405, 406, 407, 408, 409, 410, 411, 412, 413, 414, 415, 416, 417, 418, 419, 420, 421, 422, 423, 424, 425, 426, 427, 428, 429, 430, 431, 432, 433, 434, 435, 436, 437, 438, 439, 440, 441, 442, 443, 444, 445, 446, 447, 448, 449, 450, 451, 452, 453, 454, 455], [1.0, 1.0, 1.0, 1.0, 1.0, 1.0, 1.0, 1.0, 0.6842, 0.7473, 0.687, 0.8033, 0.6634, 0.3911, 0.3777, 0.6297, 0.1306, 0.6524, 0.1415, 0.6491, 0.08474, 0.3991, 0.02143, 0.8393, 0.6715, 0.3935, 0.673, 0.5087, 0.6678, 0.3022, 0.4139, 0.4163, 0.1476, 0.6328, 0.1257, 0.6979, 0.1019, 0.3571, 0.05398, 0.1674, 0.636, 0.4696, 0.6111, 0.334, 0.7668, 0.2553, 0.5345, 0.2942, 0.148, 0.5919, 0.1049, 0.5681, 0.3416, 0.4241, 0.08013, 0.6017, 0.3615, 0.6007, 0.607, 0.6453, 0.189, 1.0, 0.7278, 0.3068, 0.01027, 0.3204, 0.09392, 0.5766, 0.01331, 0.1518, 0.1091, 0.4323, 0.7432, 0.5862, 0.6154, 1.0, 0.7748, 0.6546, 0.6661, 1.0, 0.3999, 0.7376, 0.2509, 0.6184, 0.4978, 0.7839, 0.328, 1.0, 0.689, 0.6879, 0.7549, 0.5937, 0.7238, 0.6235, 0.7794, 0.6144, 0.3438, 0.685, 0.4506, 0.7503, 0.4022, 0.7398, 0.5308, 0.786, 0.6087, 0.8224, 0.6889, 0.7227, 0.6366, 0.616, 0.7088, 0.6116, 0.4206, 0.5856, 0.3491, 0.6779, 0.3832, 0.5884, 0.37, 0.712, 0.7357, 0.7304, 0.7184, 0.9051, 0.7149, 0.6503, 0.7169, 0.6153, 0.7536, 0.7263, 0.7104, 0.7071, 0.6703, 1.0, 0.6201, 0.6618, 0.1079, 0.5641, 0.4209, 0.8543, 0.531, 0.7696, 0.2902, 0.4677, 0.5182, 0.6087, 0.6695, 0.708, 0.7298, 0.6033, 0.5732, 0.5204, 0.443, 0.3466, 0.6795, 0.6542, 0.6094, 0.5398, 0.4416, 0.7792, 0.7646, 0.7342, 0.6839, 0.6076, 0.4623, 0.5603, 0.6285, 0.6677, 0.6839, 0.7464, 0.7296, 0.6975, 0.6457, 0.567, 0.7832, 0.7722, 0.7474, 0.7033, 0.6359, 0.7327, 0.7132, 0.6789, 0.6187, 0.5269, 0.5047, 0.5741, 0.6235, 0.6493, 0.6518, 0.6291, 0.6846, 0.6765, 0.6526, 0.6061, 0.5361, 0.4463, 0.7097, 0.6983, 0.6713, 0.6276, 0.5606, 0.4712, 0.6121, 0.6238, 0.6151, 0.584, 0.5329, 0.4636, 0.7757, 0.7859, 0.7892, 0.7848, 0.7761, 0.7576, 0.7413, 0.762, 0.7709, 0.7717, 0.7627, 0.7431, 0.6934, 0.7117, 0.7175, 0.7111, 0.6946, 0.6649, 0.6894, 0.7115, 0.7236, 0.7268, 0.7206, 0.7028, 0.6805, 0.5898, 0.5192, 0.5814, 1.0, 1.0, 0.5741, 0.6607, 0.5214, 0.4809, 0.5462, 0.647, 0.5008, 0.4498, 0.5351, 0.7012, 0.5605, 0.5217, 1.0, 1.0, 1.0, 1.0, 0.6904, 0.691, 0.6325, 0.663, 0.688, 0.7033, 0.5261, 0.4828, 0.5082, 0.5726, 0.7013, 0.7095, 1.0, 1.0, 1.0, 1.0, 0.761, 0.7635, 0.708, 0.7582, 0.7803, 0.7847, 0.6829, 0.7146, 0.7261, 0.7309, 0.7608, 0.818, 1.0, 1.0, 1.0, 1.0, 1.0, 0.7726, 1.0, 1.0, 0.8678, 0.6916, 0.761, 0.7824, 0.7802, 0.7833, 0.06137, 0.1895, 0.3983, 0.5522, 0.5839, 0.5053, 0.7021, 0.7418, 0.7184, 0.6563, 0.5092, 0.2624, 0.6352, 0.7256, 0.7379, 0.6854, 0.5413, 0.293, 0.1541, 0.1932, 0.1991, 0.1617, 0.101, 0.04499, 0.3095, 0.4883, 0.6841, 0.7603, 0.7714, 0.7281, 0.7098, 0.7577, 0.7466, 0.6673, 0.4884, 0.2663, 0.3848, 0.4983, 0.5228, 0.4565, 0.3108, 0.1879, 0.6658, 0.7811, 0.815, 0.8029, 0.7437, 0.6033, 0.3727, 0.6234, 0.7182, 0.7838, 0.7959, 0.7487, 0.7118, 0.76, 0.7517, 0.6803, 0.4985, 0.2862, 0.2753, 0.3722, 0.4057, 0.3575, 0.2489, 0.135, 0.5536, 0.6546, 0.6743, 0.6248, 0.4831, 0.2619, 0.3618, 0.6134, 0.7241, 0.7682, 0.7785, 0.7492, 0.7535, 0.7856, 0.784, 0.7421, 0.6193, 0.369, 0.2785, 0.3309, 0.3234, 0.2524, 0.1543, 0.07211, 0.5668, 0.6449, 0.6561, 0.5971, 0.4389, 0.2233, 0.5851, 0.4787, 1.0, 1.0, 1.0, 0.7074, 0.7421, 0.2844, 0.3118, 0.2411, 0.2029, 0.4452, 1.0, 1.0, 0.4636, 0.1417, 0.4868, 0.7295, 0.6639, 1.0, 1.0, 0.8091, 0.7723, 0.6268, 0.2801, 0.1632, 0.1233, 0.2467, 0.2222, 0.1831, 0.2165, 0.4991, 0.379, 0.2938, 0.7332, 1.0, 1.0, 0.636, 0.3702, 0.8458, 0.2401, 0.1234, 0.07482, 0.1653, 0.1996, 0.1232, 0.1294, 0.3578, 0.4071, 0.8036, 0.628, 1.0, 1.0, 0.4166, 0.516, 0.5084, 0.4073, 0.2282, 0.1259, 0.1981, 0.2187, 0.1134, 0.1329, 0.3879]): _vg.add([_i], _w, 'REPLACE')
_m = ob_cube_001.modifiers.new('Armature', 'ARMATURE')
_m.object = ob_armature
ob_armature.location = (0.0, 0.2118, 1.66)
ob_armature.rotation_euler = (-1.571, 0.0, 0.0)

# ---- collection membership
col_collection.objects.link(ob_light)
col_collection.objects.link(ob_camera)
col_collection.objects.link(ob_cube_001)
col_collection.objects.link(ob_armature)

# ---- scene / render settings (as saved in the file)
scene.camera = ob_camera
scene.frame_start = 1; scene.frame_end = 61; scene.frame_set(12)
scene.render.engine = 'BLENDER_EEVEE_NEXT'
scene.render.image_settings.file_format = 'FFMPEG'
scene.render.image_settings.color_mode = 'RGB'
scene.render.fps = 60
scene.cycles.sampling_pattern = 'TABULATED_SOBOL'
bpy.context.view_layer.update()
